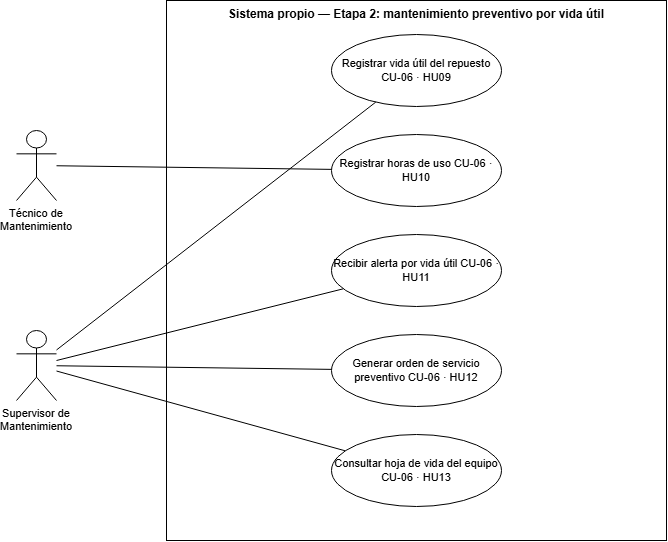

The diagram above was exported from draw.io. Its source (the exported page's mxGraphModel, read from the mxfile embedded in the PNG):
<mxGraphModel dx="1044" dy="579" grid="1" gridSize="10" guides="1" tooltips="1" connect="1" arrows="1" fold="1" page="1" pageScale="1" pageWidth="760" pageHeight="620" math="0" shadow="0">
  <root>
    <mxCell id="0" />
    <mxCell id="1" parent="0" />
    <mxCell id="n101" parent="1" style="rounded=0;whiteSpace=wrap;html=1;verticalAlign=top;fontSize=12;fontStyle=1;align=center;" value="Sistema propio — Etapa 2: mantenimiento preventivo por vida útil" vertex="1">
      <mxGeometry height="540" width="500" x="200" y="40" as="geometry" />
    </mxCell>
    <mxCell id="n102" parent="1" style="ellipse;whiteSpace=wrap;html=1;fontSize=11;" value="Registrar vida útil&amp;#10;del repuesto&amp;#10;&amp;#10;CU-06 · HU09" vertex="1">
      <mxGeometry height="72" width="170" x="365" y="74" as="geometry" />
    </mxCell>
    <mxCell id="n103" parent="1" style="ellipse;whiteSpace=wrap;html=1;fontSize=11;" value="Registrar horas&amp;#10;de uso&amp;#10;&amp;#10;CU-06 · HU10" vertex="1">
      <mxGeometry height="72" width="170" x="365" y="174" as="geometry" />
    </mxCell>
    <mxCell id="n104" parent="1" style="ellipse;whiteSpace=wrap;html=1;fontSize=11;" value="Recibir alerta por&amp;#10;vida útil&amp;#10;&amp;#10;CU-06 · HU11" vertex="1">
      <mxGeometry height="72" width="170" x="365" y="274" as="geometry" />
    </mxCell>
    <mxCell id="n105" parent="1" style="ellipse;whiteSpace=wrap;html=1;fontSize=11;" value="Generar orden de&amp;#10;servicio preventivo&amp;#10;&amp;#10;CU-06 · HU12" vertex="1">
      <mxGeometry height="72" width="170" x="365" y="374" as="geometry" />
    </mxCell>
    <mxCell id="n106" parent="1" style="ellipse;whiteSpace=wrap;html=1;fontSize=11;" value="Consultar hoja de vida&amp;#10;del equipo&amp;#10;&amp;#10;CU-06 · HU13" vertex="1">
      <mxGeometry height="72" width="170" x="365" y="474" as="geometry" />
    </mxCell>
    <mxCell id="n107" parent="1" style="shape=umlActor;whiteSpace=wrap;html=1;fontSize=11;verticalLabelPosition=bottom;verticalAlign=top;" value="Técnico de Mantenimiento" vertex="1">
      <mxGeometry height="70" width="40" x="50" y="170" as="geometry" />
    </mxCell>
    <mxCell id="n108" parent="1" style="shape=umlActor;whiteSpace=wrap;html=1;fontSize=11;verticalLabelPosition=bottom;verticalAlign=top;" value="Supervisor de Mantenimiento" vertex="1">
      <mxGeometry height="70" width="40" x="50" y="370" as="geometry" />
    </mxCell>
    <mxCell id="n109" edge="1" parent="1" source="n108" style="endArrow=none;html=1;" target="n102">
      <mxGeometry relative="1" as="geometry" />
    </mxCell>
    <mxCell id="n110" edge="1" parent="1" source="n107" style="endArrow=none;html=1;" target="n103">
      <mxGeometry relative="1" as="geometry" />
    </mxCell>
    <mxCell id="n111" edge="1" parent="1" source="n108" style="endArrow=none;html=1;" target="n104">
      <mxGeometry relative="1" as="geometry" />
    </mxCell>
    <mxCell id="n112" edge="1" parent="1" source="n108" style="endArrow=none;html=1;" target="n105">
      <mxGeometry relative="1" as="geometry" />
    </mxCell>
    <mxCell id="n113" edge="1" parent="1" source="n108" style="endArrow=none;html=1;" target="n106">
      <mxGeometry relative="1" as="geometry" />
    </mxCell>
  </root>
</mxGraphModel>